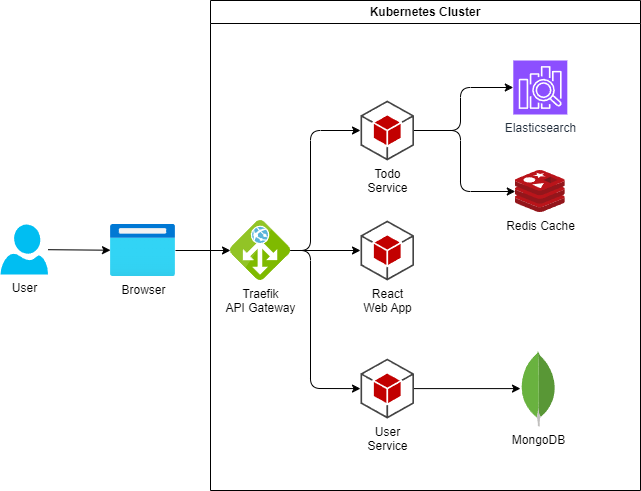

The diagram above was exported from draw.io. Its source (the exported page's mxGraphModel, read from the mxfile embedded in the PNG):
<mxGraphModel dx="1032" dy="888" grid="1" gridSize="10" guides="1" tooltips="1" connect="1" arrows="1" fold="1" page="1" pageScale="1" pageWidth="1169" pageHeight="827" math="0" shadow="0">
  <root>
    <mxCell id="0" />
    <mxCell id="1" parent="0" />
    <mxCell id="11" style="edgeStyle=none;html=1;" edge="1" parent="1" source="3" target="9">
      <mxGeometry relative="1" as="geometry" />
    </mxCell>
    <mxCell id="3" value="Browser" style="aspect=fixed;html=1;points=[];align=center;image;fontSize=12;image=img/lib/azure2/general/Browser.svg;" parent="1" vertex="1">
      <mxGeometry x="260" y="364" width="65" height="52" as="geometry" />
    </mxCell>
    <mxCell id="10" style="edgeStyle=none;html=1;" edge="1" parent="1" source="4" target="3">
      <mxGeometry relative="1" as="geometry" />
    </mxCell>
    <mxCell id="4" value="User" style="verticalLabelPosition=bottom;html=1;verticalAlign=top;align=center;strokeColor=none;fillColor=#00BEF2;shape=mxgraph.azure.user;" parent="1" vertex="1">
      <mxGeometry x="150" y="364" width="47.5" height="50" as="geometry" />
    </mxCell>
    <mxCell id="6" value="Redis Cache" style="image;sketch=0;aspect=fixed;html=1;points=[];align=center;fontSize=12;image=img/lib/mscae/Cache_Redis_Product.svg;" vertex="1" parent="1">
      <mxGeometry x="664.8" y="310" width="50" height="42" as="geometry" />
    </mxCell>
    <mxCell id="7" value="Elasticsearch" style="sketch=0;points=[[0,0,0],[0.25,0,0],[0.5,0,0],[0.75,0,0],[1,0,0],[0,1,0],[0.25,1,0],[0.5,1,0],[0.75,1,0],[1,1,0],[0,0.25,0],[0,0.5,0],[0,0.75,0],[1,0.25,0],[1,0.5,0],[1,0.75,0]];outlineConnect=0;fontColor=#232F3E;fillColor=#8C4FFF;strokeColor=#ffffff;dashed=0;verticalLabelPosition=bottom;verticalAlign=top;align=center;html=1;fontSize=12;fontStyle=0;aspect=fixed;shape=mxgraph.aws4.resourceIcon;resIcon=mxgraph.aws4.elasticsearch_service;" vertex="1" parent="1">
      <mxGeometry x="662.8" y="200" width="54" height="54" as="geometry" />
    </mxCell>
    <mxCell id="8" value="MongoDB" style="dashed=0;outlineConnect=0;html=1;align=center;labelPosition=center;verticalLabelPosition=bottom;verticalAlign=top;shape=mxgraph.weblogos.mongodb" vertex="1" parent="1">
      <mxGeometry x="670" y="490" width="35.6" height="76.2" as="geometry" />
    </mxCell>
    <mxCell id="9" value="Traefik&lt;br&gt;API Gateway" style="image;sketch=0;aspect=fixed;html=1;points=[];align=center;fontSize=12;image=img/lib/mscae/Application_Gateway.svg;" vertex="1" parent="1">
      <mxGeometry x="380" y="360" width="60" height="60" as="geometry" />
    </mxCell>
    <mxCell id="24" style="edgeStyle=none;html=1;" edge="1" parent="1" source="12" target="8">
      <mxGeometry relative="1" as="geometry" />
    </mxCell>
    <mxCell id="12" value="User&lt;br&gt;Service" style="outlineConnect=0;dashed=0;verticalLabelPosition=bottom;verticalAlign=top;align=center;html=1;shape=mxgraph.aws3.android;fillColor=#c20000;gradientColor=none;labelPosition=center;" vertex="1" parent="1">
      <mxGeometry x="510" y="498.1" width="53.5" height="60" as="geometry" />
    </mxCell>
    <mxCell id="22" style="edgeStyle=none;html=1;" edge="1" parent="1" source="13" target="6">
      <mxGeometry relative="1" as="geometry">
        <Array as="points">
          <mxPoint x="610" y="270" />
          <mxPoint x="610" y="331" />
        </Array>
      </mxGeometry>
    </mxCell>
    <mxCell id="13" value="Todo&lt;br&gt;Service" style="outlineConnect=0;dashed=0;verticalLabelPosition=bottom;verticalAlign=top;align=center;html=1;shape=mxgraph.aws3.android;fillColor=#c20000;gradientColor=none;labelPosition=center;" vertex="1" parent="1">
      <mxGeometry x="510" y="240" width="53.5" height="60" as="geometry" />
    </mxCell>
    <mxCell id="14" value="React &lt;br&gt;Web App" style="outlineConnect=0;dashed=0;verticalLabelPosition=bottom;verticalAlign=top;align=center;html=1;shape=mxgraph.aws3.android;fillColor=#c20000;gradientColor=none;labelPosition=center;" vertex="1" parent="1">
      <mxGeometry x="510" y="360" width="53.5" height="60" as="geometry" />
    </mxCell>
    <mxCell id="18" style="edgeStyle=none;html=1;entryX=0;entryY=0.5;entryDx=0;entryDy=0;entryPerimeter=0;" edge="1" parent="1" source="9" target="13">
      <mxGeometry relative="1" as="geometry">
        <Array as="points">
          <mxPoint x="460" y="390" />
          <mxPoint x="460" y="270" />
        </Array>
      </mxGeometry>
    </mxCell>
    <mxCell id="19" style="edgeStyle=none;html=1;entryX=0;entryY=0.5;entryDx=0;entryDy=0;entryPerimeter=0;" edge="1" parent="1" source="9" target="14">
      <mxGeometry relative="1" as="geometry" />
    </mxCell>
    <mxCell id="21" style="edgeStyle=none;html=1;entryX=0;entryY=0.5;entryDx=0;entryDy=0;entryPerimeter=0;" edge="1" parent="1" source="13" target="7">
      <mxGeometry relative="1" as="geometry">
        <Array as="points">
          <mxPoint x="610" y="270" />
          <mxPoint x="610" y="227" />
        </Array>
      </mxGeometry>
    </mxCell>
    <mxCell id="23" style="edgeStyle=none;html=1;entryX=0;entryY=0.5;entryDx=0;entryDy=0;entryPerimeter=0;" edge="1" parent="1" source="9" target="12">
      <mxGeometry relative="1" as="geometry">
        <Array as="points">
          <mxPoint x="460" y="390" />
          <mxPoint x="460" y="528" />
        </Array>
      </mxGeometry>
    </mxCell>
    <mxCell id="25" value="Kubernetes Cluster" style="swimlane;whiteSpace=wrap;html=1;" vertex="1" parent="1">
      <mxGeometry x="360" y="140" width="430" height="490" as="geometry" />
    </mxCell>
  </root>
</mxGraphModel>